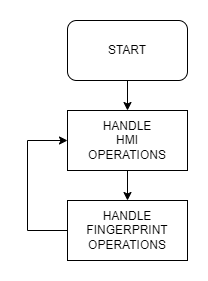

The diagram above was exported from draw.io. Its source (the exported page's mxGraphModel, read from the mxfile embedded in the PNG):
<mxGraphModel dx="1120" dy="435" grid="1" gridSize="10" guides="1" tooltips="1" connect="1" arrows="1" fold="1" page="1" pageScale="1" pageWidth="827" pageHeight="1169" math="0" shadow="0">
  <root>
    <mxCell id="0" />
    <mxCell id="1" parent="0" />
    <mxCell id="7Z3NeOHiZfLwRERQU4h1-5" style="edgeStyle=orthogonalEdgeStyle;rounded=0;orthogonalLoop=1;jettySize=auto;html=1;exitX=0.5;exitY=1;exitDx=0;exitDy=0;entryX=0.5;entryY=0;entryDx=0;entryDy=0;" edge="1" parent="1" source="7Z3NeOHiZfLwRERQU4h1-1" target="7Z3NeOHiZfLwRERQU4h1-2">
      <mxGeometry relative="1" as="geometry" />
    </mxCell>
    <mxCell id="7Z3NeOHiZfLwRERQU4h1-1" value="START" style="rounded=1;whiteSpace=wrap;html=1;" vertex="1" parent="1">
      <mxGeometry x="330" y="80" width="120" height="60" as="geometry" />
    </mxCell>
    <mxCell id="7Z3NeOHiZfLwRERQU4h1-6" style="edgeStyle=orthogonalEdgeStyle;rounded=0;orthogonalLoop=1;jettySize=auto;html=1;exitX=0.5;exitY=1;exitDx=0;exitDy=0;entryX=0.5;entryY=0;entryDx=0;entryDy=0;" edge="1" parent="1" source="7Z3NeOHiZfLwRERQU4h1-2" target="7Z3NeOHiZfLwRERQU4h1-3">
      <mxGeometry relative="1" as="geometry" />
    </mxCell>
    <mxCell id="7Z3NeOHiZfLwRERQU4h1-2" value="HANDLE &lt;br&gt;HMI &lt;br&gt;OPERATIONS" style="rounded=0;whiteSpace=wrap;html=1;" vertex="1" parent="1">
      <mxGeometry x="330" y="170" width="120" height="60" as="geometry" />
    </mxCell>
    <mxCell id="7Z3NeOHiZfLwRERQU4h1-4" style="edgeStyle=orthogonalEdgeStyle;rounded=0;orthogonalLoop=1;jettySize=auto;html=1;exitX=0;exitY=0.5;exitDx=0;exitDy=0;entryX=0;entryY=0.5;entryDx=0;entryDy=0;" edge="1" parent="1" source="7Z3NeOHiZfLwRERQU4h1-3" target="7Z3NeOHiZfLwRERQU4h1-2">
      <mxGeometry relative="1" as="geometry">
        <mxPoint x="230" y="120" as="targetPoint" />
        <Array as="points">
          <mxPoint x="290" y="290" />
          <mxPoint x="290" y="200" />
        </Array>
      </mxGeometry>
    </mxCell>
    <mxCell id="7Z3NeOHiZfLwRERQU4h1-3" value="HANDLE FINGERPRINT OPERATIONS" style="rounded=0;whiteSpace=wrap;html=1;" vertex="1" parent="1">
      <mxGeometry x="330" y="260" width="120" height="60" as="geometry" />
    </mxCell>
  </root>
</mxGraphModel>